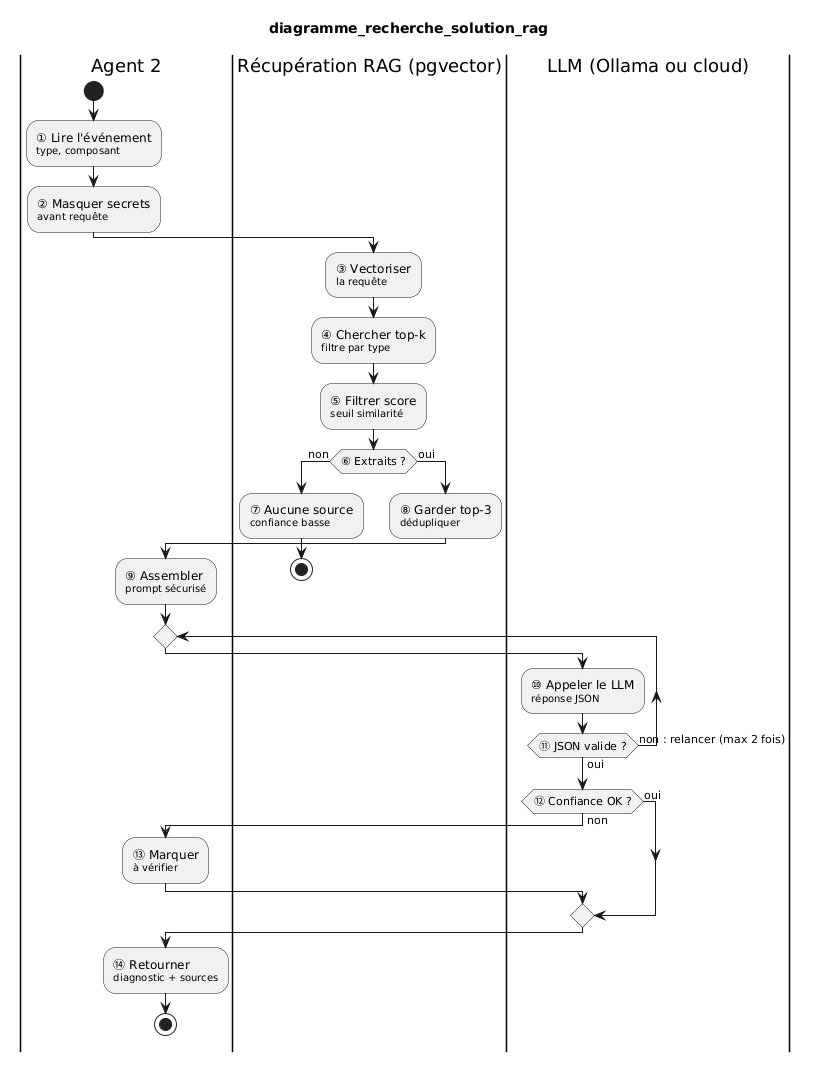

The diagram above was rendered by PlantUML. Its source (embedded in the PNG):
@startuml
title diagramme_recherche_solution_rag
|Agent 2|
start
:① Lire l'événement
<size:10>type, composant</size>;
:② Masquer secrets
<size:10>avant requête</size>;
|Récupération RAG (pgvector)|
:③ Vectoriser
<size:10>la requête</size>;
:④ Chercher top-k
<size:10>filtre par type</size>;
:⑤ Filtrer score
<size:10>seuil similarité</size>;
if (⑥ Extraits ?) then (non)
  :⑦ Aucune source
  <size:10>confiance basse</size>;
  stop
else (oui)
  :⑧ Garder top-3
  <size:10>dédupliquer</size>;
  |Agent 2|
  :⑨ Assembler
  <size:10>prompt sécurisé</size>;
  repeat
    |LLM (Ollama ou cloud)|
    :⑩ Appeler le LLM
    <size:10>réponse JSON</size>;
  repeat while (⑪ JSON valide ?) is (non : relancer (max 2 fois)) not (oui)
  if (⑫ Confiance OK ?) then (non)
    |Agent 2|
    :⑬ Marquer
    <size:10>à vérifier</size>;
  else (oui)
  endif
  |Agent 2|
  :⑭ Retourner
  <size:10>diagnostic + sources</size>;
  stop
endif
@enduml